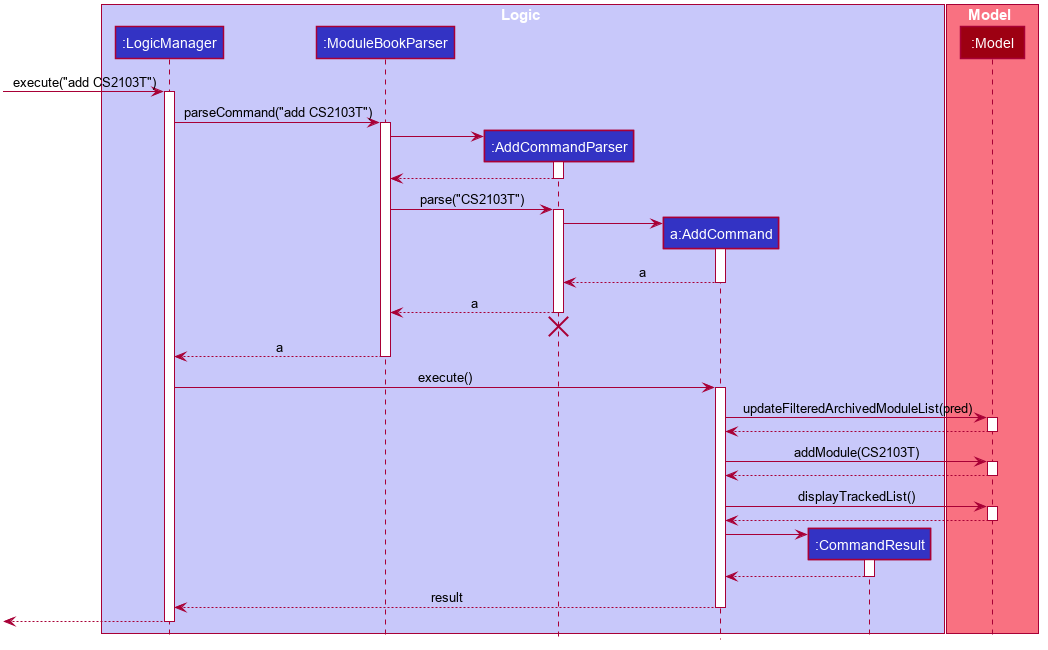

The diagram above was rendered by PlantUML. Its source (embedded in the PNG):
@startuml








skinparam BackgroundColor #FFFFFFF

skinparam Shadowing false

skinparam Class {
    FontColor #FFFFFF
    BorderThickness 1
    BorderColor #FFFFFF
    StereotypeFontColor #FFFFFF
    FontName Arial
}

skinparam Actor {
    BorderColor #000000
    Color #000000
    FontName Arial
}

skinparam Sequence {
    MessageAlign center
    BoxFontSize 15
    BoxPadding 0
    BoxFontColor #FFFFFF
    FontName Arial
}

skinparam Participant {
    FontColor #FFFFFFF
    Padding 20
}

skinparam MinClassWidth 50
skinparam ParticipantPadding 10
skinparam Shadowing false
skinparam DefaultTextAlignment center
skinparam packageStyle Rectangle

hide footbox
hide members
hide circle

box Logic #C8C8FA
participant ":LogicManager" as LogicManager #3333C4
participant ":ModuleBookParser" as ModuleBookParser #3333C4
participant ":AddCommandParser" as AddCommandParser #3333C4
participant "a:AddCommand" as AddCommand #3333C4
participant ":CommandResult" as CommandResult #3333C4
end box

box Model #F97181
participant ":Model" as Model #9D0012
end box

[-> LogicManager : execute("add CS2103T")
activate LogicManager

LogicManager -> ModuleBookParser : parseCommand("add CS2103T")
activate ModuleBookParser

create AddCommandParser
ModuleBookParser -> AddCommandParser
activate AddCommandParser

AddCommandParser --> ModuleBookParser
deactivate AddCommandParser

ModuleBookParser -> AddCommandParser : parse("CS2103T")
activate AddCommandParser

create AddCommand
AddCommandParser -> AddCommand
activate AddCommand

AddCommand --> AddCommandParser : a
deactivate AddCommand

AddCommandParser --> ModuleBookParser : a
deactivate AddCommandParser
AddCommandParser -[hidden]-> ModuleBookParser
destroy AddCommandParser

ModuleBookParser --> LogicManager : a
deactivate ModuleBookParser

LogicManager -> AddCommand : execute()
activate AddCommand

AddCommand -> Model : updateFilteredArchivedModuleList(pred)
activate Model

Model --> AddCommand
deactivate Model

AddCommand -> Model : addModule(CS2103T)
activate Model

Model --> AddCommand
deactivate Model

AddCommand -> Model : displayTrackedList()
activate Model

Model --> AddCommand
deactivate Model

create CommandResult
AddCommand -> CommandResult
activate CommandResult

CommandResult --> AddCommand
deactivate CommandResult

AddCommand --> LogicManager : result
deactivate AddCommand

[<--LogicManager
deactivate LogicManager
@enduml